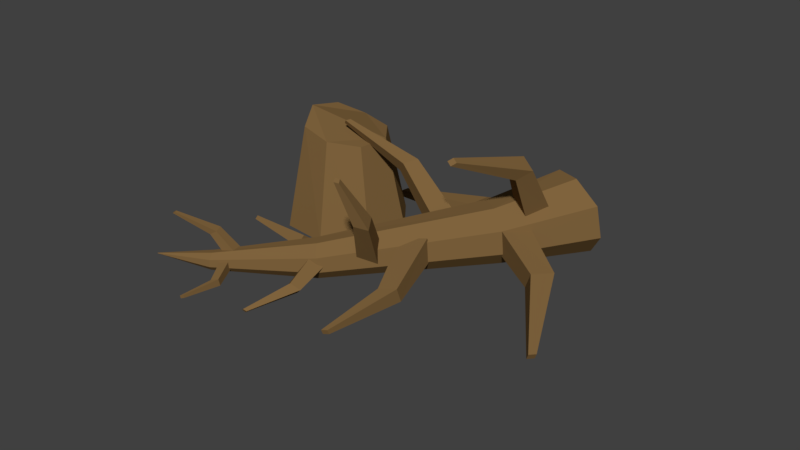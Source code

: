 # Source: PineTree_16.blend  (saved by Blender 2.79.0; exported with 4.5.12 LTS)
import bpy
from mathutils import Matrix  # noqa: F401  (used for matrix-valued properties, if any)

bpy.ops.wm.read_factory_settings(use_empty=True)
scene = bpy.context.scene
scene.name = 'Scene'

# ---- collections
col_collection_1 = bpy.data.collections.new('Collection 1'); scene.collection.children.link(col_collection_1)

# ---- materials (node trees are filled in below, after node groups)
mat_trunk = bpy.data.materials.new('Trunk')
mat_trunk.alpha_threshold = 0.0
mat_trunk.use_transparent_shadow = False
mat_trunk.diffuse_color = (0.214, 0.126, 0.04736, 1.0)
mat_trunk.roughness = 0.5
mat_trunk_001 = bpy.data.materials.new('Trunk.001')
mat_trunk_001.alpha_threshold = 0.0
mat_trunk_001.use_transparent_shadow = False
mat_trunk_001.diffuse_color = (0.214, 0.126, 0.04736, 1.0)
mat_trunk_001.roughness = 0.5
mat_trunk_002 = bpy.data.materials.new('Trunk.002')
mat_trunk_002.alpha_threshold = 0.0
mat_trunk_002.use_transparent_shadow = False
mat_trunk_002.diffuse_color = (0.214, 0.126, 0.04736, 1.0)
mat_trunk_002.roughness = 0.5

# ---- material node trees

# ---- world
world_world = bpy.data.worlds.new('World'); scene.world = world_world
world_world.color = (0.05088, 0.05088, 0.05088)
world_world.use_sun_shadow = False
world_world.sun_shadow_jitter_overblur = 0.0
world_world.cycles.sampling_method = 'MANUAL'

# ---- meshes
me_cube = bpy.data.meshes.new('Cube')
me_cube.from_pydata([(-0.04808, -0.04901, -0.004707), (-0.02805, -0.03268, 0.2737), (-0.04808, 0.04901, -0.004707), (-0.02728, 0.03348, 0.2737), (0.0471, -0.04901, 0.003202), (0.03619, -0.03348, 0.279), (0.0471, 0.04901, 0.003202), (0.03697, 0.03268, 0.2791), (0.1775, -0.03424, 0.6109), (0.1774, -0.01226, 0.6109), (0.1988, -0.03419, 0.6127), (0.1988, -0.01221, 0.6127)], [], [(0, 1, 3, 2), (2, 3, 7, 6), (6, 7, 5, 4), (4, 5, 1, 0), (2, 6, 4, 0), (5, 7, 11, 10), (11, 9, 8, 10), (3, 1, 8, 9), (1, 5, 10, 8), (7, 3, 9, 11)])
me_cube.materials.append(mat_trunk)
me_cube.use_remesh_preserve_volume = False
me_cube.use_remesh_preserve_attributes = False
me_cube.use_mirror_vertex_groups = False
me_cube.update()
me_cube_001 = bpy.data.meshes.new('Cube.001')
me_cube_001.from_pydata([(-0.06688, -0.06817, -0.006547), (-0.02322, -0.002386, 0.3404), (-0.06688, 0.06817, -0.006547), (-0.02215, 0.08965, 0.3405), (0.06552, -0.06817, 0.004454), (0.06615, -0.003491, 0.3478), (0.06552, 0.06817, 0.004454), (0.06722, 0.08854, 0.3479), (0.05027, 0.2497, 0.6251), (0.0502, 0.2803, 0.6251), (0.07996, 0.2498, 0.6276), (0.0799, 0.2804, 0.6276)], [], [(0, 1, 3, 2), (2, 3, 7, 6), (6, 7, 5, 4), (4, 5, 1, 0), (2, 6, 4, 0), (5, 7, 11, 10), (11, 9, 8, 10), (3, 1, 8, 9), (1, 5, 10, 8), (7, 3, 9, 11)])
me_cube_001.materials.append(mat_trunk)
me_cube_001.use_remesh_preserve_volume = False
me_cube_001.use_remesh_preserve_attributes = False
me_cube_001.use_mirror_vertex_groups = False
me_cube_001.update()
me_cube_002 = bpy.data.meshes.new('Cube.002')
me_cube_002.from_pydata([(-0.06052, -0.06168, -0.005924), (-0.01618, -0.007541, 0.3634), (-0.06052, 0.06168, -0.005924), (-0.01521, 0.07573, 0.3635), (0.05928, -0.06168, 0.00403), (0.06468, -0.008541, 0.3701), (0.05928, 0.06168, 0.00403), (0.06565, 0.07473, 0.3702), (0.1742, -0.02445, 0.7228), (0.1742, 0.003216, 0.7228), (0.2011, -0.02439, 0.725), (0.201, 0.003276, 0.725)], [], [(0, 1, 3, 2), (2, 3, 7, 6), (6, 7, 5, 4), (4, 5, 1, 0), (2, 6, 4, 0), (5, 7, 11, 10), (11, 9, 8, 10), (3, 1, 8, 9), (1, 5, 10, 8), (7, 3, 9, 11)])
me_cube_002.materials.append(mat_trunk)
me_cube_002.use_remesh_preserve_volume = False
me_cube_002.use_remesh_preserve_attributes = False
me_cube_002.use_mirror_vertex_groups = False
me_cube_002.update()
me_cube_003 = bpy.data.meshes.new('Cube.003')
me_cube_003.from_pydata([(-0.06688, -0.06817, -0.006547), (-0.004488, -0.04546, 0.3931), (-0.06688, 0.06817, -0.006547), (-0.003415, 0.04657, 0.3931), (0.06552, -0.06817, 0.004454), (0.08488, -0.04657, 0.4005), (0.06552, 0.06817, 0.004454), (0.08596, 0.04546, 0.4006), (0.03101, 0.2703, 0.7316), (0.03095, 0.3009, 0.7316), (0.0607, 0.2704, 0.7341), (0.06064, 0.3009, 0.7341)], [], [(0, 1, 3, 2), (2, 3, 7, 6), (6, 7, 5, 4), (4, 5, 1, 0), (2, 6, 4, 0), (5, 7, 11, 10), (11, 9, 8, 10), (3, 1, 8, 9), (1, 5, 10, 8), (7, 3, 9, 11)])
me_cube_003.materials.append(mat_trunk)
me_cube_003.use_remesh_preserve_volume = False
me_cube_003.use_remesh_preserve_attributes = False
me_cube_003.use_mirror_vertex_groups = False
me_cube_003.update()
me_cube_004 = bpy.data.meshes.new('Cube.004')
me_cube_004.from_pydata([(-0.07275, -0.06917, -0.01241), (-0.04388, -0.1002, 0.2199), (-0.07275, 0.01949, -0.01241), (-0.04318, -0.04031, 0.2199), (0.01334, -0.06917, -0.005259), (0.01423, -0.1009, 0.2247), (0.01334, 0.01949, -0.005259), (0.01493, -0.04103, 0.2248), (0.0936, -0.06321, 0.4511), (0.09356, -0.04333, 0.4511), (0.1129, -0.06316, 0.4527), (0.1129, -0.04328, 0.4527)], [], [(0, 1, 3, 2), (2, 3, 7, 6), (6, 7, 5, 4), (4, 5, 1, 0), (2, 6, 4, 0), (5, 7, 11, 10), (11, 9, 8, 10), (3, 1, 8, 9), (1, 5, 10, 8), (7, 3, 9, 11)])
me_cube_004.materials.append(mat_trunk)
me_cube_004.use_remesh_preserve_volume = False
me_cube_004.use_remesh_preserve_attributes = False
me_cube_004.use_mirror_vertex_groups = False
me_cube_004.update()
me_cube_005 = bpy.data.meshes.new('Cube.005')
me_cube_005.from_pydata([(-0.05505, -0.05611, -0.005389), (0.03018, 0.009681, 0.346), (-0.05505, 0.05611, -0.005389), (0.03106, 0.08543, 0.3461), (0.05392, -0.05611, 0.003666), (0.1037, 0.008771, 0.3522), (0.05392, 0.05611, 0.003666), (0.1046, 0.08452, 0.3522), (0.2014, 0.005506, 0.59), (0.2014, 0.03067, 0.59), (0.2258, 0.005562, 0.592), (0.2258, 0.03073, 0.592)], [], [(0, 1, 3, 2), (2, 3, 7, 6), (6, 7, 5, 4), (4, 5, 1, 0), (2, 6, 4, 0), (5, 7, 11, 10), (11, 9, 8, 10), (3, 1, 8, 9), (1, 5, 10, 8), (7, 3, 9, 11)])
me_cube_005.materials.append(mat_trunk)
me_cube_005.use_remesh_preserve_volume = False
me_cube_005.use_remesh_preserve_attributes = False
me_cube_005.use_mirror_vertex_groups = False
me_cube_005.update()
me_cube_006 = bpy.data.meshes.new('Cube.006')
me_cube_006.from_pydata([(-0.08433, -0.08596, -0.008256), (-0.04714, -0.07461, 0.4208), (-0.08433, 0.08596, -0.008256), (-0.04578, 0.04144, 0.4209), (0.08261, -0.08596, 0.005616), (0.06555, -0.07601, 0.4301), (0.08261, 0.08596, 0.005616), (0.06691, 0.04004, 0.4302), (0.1875, 0.05849, 0.8288), (0.1874, 0.09704, 0.8288), (0.225, 0.05857, 0.8319), (0.2249, 0.09713, 0.8319)], [], [(0, 1, 3, 2), (2, 3, 7, 6), (6, 7, 5, 4), (4, 5, 1, 0), (2, 6, 4, 0), (5, 7, 11, 10), (11, 9, 8, 10), (3, 1, 8, 9), (1, 5, 10, 8), (7, 3, 9, 11)])
me_cube_006.materials.append(mat_trunk)
me_cube_006.use_remesh_preserve_volume = False
me_cube_006.use_remesh_preserve_attributes = False
me_cube_006.use_mirror_vertex_groups = False
me_cube_006.update()
me_cube_007 = bpy.data.meshes.new('Cube.007')
me_cube_007.from_pydata([(-0.01387, -0.02345, 0.04664), (0.01434, -0.01809, 0.2005), (-0.01387, 0.02533, 0.04664), (0.0148, 0.02109, 0.2006), (0.0335, -0.02345, 0.05057), (0.05239, -0.01856, 0.2037), (0.0335, 0.02533, 0.05057), (0.05285, 0.02062, 0.2037), (0.1578, -0.0281, 0.3149), (0.1578, -0.01113, 0.3149), (0.1743, -0.02806, 0.3163), (0.1743, -0.0111, 0.3163)], [], [(0, 1, 3, 2), (2, 3, 7, 6), (6, 7, 5, 4), (4, 5, 1, 0), (2, 6, 4, 0), (5, 7, 11, 10), (11, 9, 8, 10), (3, 1, 8, 9), (1, 5, 10, 8), (7, 3, 9, 11)])
me_cube_007.materials.append(mat_trunk)
me_cube_007.use_remesh_preserve_volume = False
me_cube_007.use_remesh_preserve_attributes = False
me_cube_007.use_mirror_vertex_groups = False
me_cube_007.update()
me_cube_008 = bpy.data.meshes.new('Cube.008')
me_cube_008.from_pydata([(-0.03262, -0.03325, -0.003193), (-0.0001802, -0.04946, 0.1861), (-0.03262, 0.03325, -0.003193), (0.0003431, -0.004581, 0.1861), (0.03195, -0.03325, 0.002172), (0.0434, -0.05, 0.1897), (0.03195, 0.03325, 0.002172), (0.04393, -0.00512, 0.1897), (0.118, -0.01413, 0.3781), (0.118, 0.0007815, 0.3781), (0.1325, -0.0141, 0.3793), (0.1324, 0.0008143, 0.3793)], [], [(0, 1, 3, 2), (2, 3, 7, 6), (6, 7, 5, 4), (4, 5, 1, 0), (2, 6, 4, 0), (5, 7, 11, 10), (11, 9, 8, 10), (3, 1, 8, 9), (1, 5, 10, 8), (7, 3, 9, 11)])
me_cube_008.materials.append(mat_trunk)
me_cube_008.use_remesh_preserve_volume = False
me_cube_008.use_remesh_preserve_attributes = False
me_cube_008.use_mirror_vertex_groups = False
me_cube_008.update()
me_cube_009 = bpy.data.meshes.new('Cube.009')
me_cube_009.from_pydata([(-0.08433, -0.08596, -0.008256), (0.03205, -0.1384, 0.5092), (-0.08433, 0.08596, -0.008256), (0.0334, -0.02235, 0.5093), (0.08261, -0.08596, 0.005616), (0.1447, -0.1398, 0.5186), (0.08261, 0.08596, 0.005616), (0.1461, -0.02374, 0.5187), (0.1296, 0.06652, 0.965), (0.1295, 0.1051, 0.965), (0.167, 0.0666, 0.9681), (0.1669, 0.1052, 0.9681)], [], [(0, 1, 3, 2), (2, 3, 7, 6), (6, 7, 5, 4), (4, 5, 1, 0), (2, 6, 4, 0), (5, 7, 11, 10), (11, 9, 8, 10), (3, 1, 8, 9), (1, 5, 10, 8), (7, 3, 9, 11)])
me_cube_009.materials.append(mat_trunk)
me_cube_009.use_remesh_preserve_volume = False
me_cube_009.use_remesh_preserve_attributes = False
me_cube_009.use_mirror_vertex_groups = False
me_cube_009.update()
me_cylinder_001 = bpy.data.meshes.new('Cylinder.001')
me_cylinder_001.from_pydata([(-8.795e-09, 0.3316, -0.007433), (0.2345, 0.2345, -0.007433), (0.3316, -1.151e-08, -0.007433), (0.2345, -0.2345, -0.007433), (-3.779e-08, -0.3316, -0.007433), (-0.2345, -0.2345, -0.007433), (-0.3316, 6.941e-09, -0.007433), (-0.2345, 0.2345, -0.007433), (-2.635e-09, 0.2252, 0.4832), (0.1593, 0.1593, 0.4832), (0.2252, -8.38e-09, 0.5096), (0.1593, -0.1593, 0.5436), (0.002631, -0.1952, 0.6015), (-0.1565, -0.1273, 0.5712), (-0.2252, 4.151e-09, 0.5069), (-0.1593, 0.1593, 0.4832)], [], [(0, 1, 2, 3, 4, 5, 6, 7), (7, 15, 8, 0), (6, 14, 15, 7), (5, 13, 14, 6), (4, 12, 13, 5), (3, 11, 12, 4), (2, 10, 11, 3), (1, 9, 10, 2), (0, 8, 9, 1), (15, 14, 13, 12, 11, 10, 9, 8)])
me_cylinder_001.materials.append(mat_trunk_001)
me_cylinder_001.use_remesh_preserve_volume = False
me_cylinder_001.use_remesh_preserve_attributes = False
me_cylinder_001.use_mirror_vertex_groups = False
me_cylinder_001.update()
me_cylinder_002 = bpy.data.meshes.new('Cylinder.002')
me_cylinder_002.from_pydata([(-0.0007059, 0.197, 0.4469), (0.1133, 0.1501, 0.4525), (0.1605, 0.0369, 0.4661), (0.1133, -0.07631, 0.4796), (-0.0007059, -0.1232, 0.4853), (-0.1147, -0.07631, 0.4796), (-0.162, 0.0369, 0.4661), (-0.1147, 0.1501, 0.4525), (-0.0002057, 0.2276, 0.06381), (0.16, 0.1512, 0.04545), (0.2139, 0.01188, 0.03268), (0.1586, -0.1512, 0.001331), (-0.0007059, -0.2172, 0.001331), (-0.16, -0.1512, 0.001331), (-0.2259, 0.007656, 0.04051), (-0.1596, 0.1626, 0.06401), (-0.000706, 0.3142, 1.277), (0.07074, 0.2872, 1.289), (0.1003, 0.222, 1.318), (0.07074, 0.1569, 1.348), (-0.000706, 0.1299, 1.36), (-0.07215, 0.1569, 1.348), (-0.1017, 0.222, 1.318), (-0.07215, 0.2872, 1.289), (-0.03722, 0.4876, 1.757), (-0.001444, 0.4758, 1.766), (0.01338, 0.4474, 1.787), (-0.001444, 0.419, 1.809), (-0.03722, 0.4072, 1.818), (-0.07299, 0.419, 1.809), (-0.08781, 0.4474, 1.787), (-0.07299, 0.4758, 1.766), (-0.05749, 0.622, 2.024), (-0.05619, 0.6216, 2.025), (-0.05565, 0.6207, 2.026), (-0.05619, 0.6197, 2.026), (-0.05749, 0.6193, 2.027), (-0.05879, 0.6197, 2.026), (-0.05933, 0.6207, 2.026), (-0.05879, 0.6216, 2.025)], [], [(8, 0, 1, 9), (9, 1, 2, 10), (10, 2, 3, 11), (11, 3, 4, 12), (12, 4, 5, 13), (13, 5, 6, 14), (3, 2, 18, 19), (14, 6, 7, 15), (15, 7, 0, 8), (15, 8, 9, 10, 11, 12, 13, 14), (20, 19, 27, 28), (6, 5, 21, 22), (4, 3, 19, 20), (7, 6, 22, 23), (2, 1, 17, 18), (5, 4, 20, 21), (0, 7, 23, 16), (1, 0, 16, 17), (18, 17, 25, 26), (23, 22, 30, 31), (21, 20, 28, 29), (19, 18, 26, 27), (17, 16, 24, 25), (16, 23, 31, 24), (22, 21, 29, 30), (25, 24, 32, 33), (33, 32, 39, 38, 37, 36, 35, 34), (24, 31, 39, 32), (30, 29, 37, 38), (28, 27, 35, 36), (26, 25, 33, 34), (31, 30, 38, 39), (29, 28, 36, 37), (27, 26, 34, 35)])
me_cylinder_002.materials.append(mat_trunk_002)
me_cylinder_002.use_remesh_preserve_volume = False
me_cylinder_002.use_remesh_preserve_attributes = False
me_cylinder_002.use_mirror_vertex_groups = False
me_cylinder_002.update()

# ---- objects
ob_branch_001 = bpy.data.objects.new('Branch.001', me_cube)
ob_branch_002 = bpy.data.objects.new('Branch.002', me_cube_001)
ob_branch_003 = bpy.data.objects.new('Branch.003', me_cube_002)
ob_branch_004 = bpy.data.objects.new('Branch.004', me_cube_003)
ob_branch_005 = bpy.data.objects.new('Branch.005', me_cube_004)
ob_branch_006 = bpy.data.objects.new('Branch.006', me_cube_005)
ob_branch = bpy.data.objects.new('Branch', me_cube_006)
ob_branch_007 = bpy.data.objects.new('Branch.007', me_cube_007)
ob_branch_008 = bpy.data.objects.new('Branch.008', me_cube_008)
ob_branch_009 = bpy.data.objects.new('Branch.009', me_cube_009)
ob_trunk_001 = bpy.data.objects.new('Trunk.001', me_cylinder_001)
ob_trunk_002 = bpy.data.objects.new('Trunk.002', me_cylinder_002)

# ---- transforms, parenting, visibility, modifiers, constraints
ob_branch_001.location = (-0.2906, -0.2782, 0.08374)
ob_branch_001.rotation_euler = (-1.235, -2.466, 0.8553)
ob_branch_001.lineart.crease_threshold = 0.0
ob_branch_002.location = (0.07517, 0.003392, 0.1366)
ob_branch_002.rotation_euler = (3.596, -1.25, -1.609)
ob_branch_002.lineart.crease_threshold = 0.0
ob_branch_003.location = (0.0751, 0.2351, 0.1542)
ob_branch_003.rotation_euler = (0.8596, 0.1773, -1.958)
ob_branch_003.lineart.crease_threshold = 0.0
ob_branch_004.location = (0.4162, 0.5076, 0.2396)
ob_branch_004.rotation_euler = (5.787, -0.4665, -9.802)
ob_branch_004.lineart.crease_threshold = 0.0
ob_branch_005.location = (-0.3083, -0.3111, 0.09474)
ob_branch_005.rotation_euler = (4.089, -0.6349, -2.708)
ob_branch_005.lineart.crease_threshold = 0.0
ob_branch_006.location = (-0.09899, -0.1421, 0.09277)
ob_branch_006.rotation_euler = (-0.5098, -0.193, -2.515)
ob_branch_006.lineart.crease_threshold = 0.0
ob_branch.location = (0.3317, 0.6446, 0.1011)
ob_branch.rotation_euler = (1.742, 0.09485, -1.805)
ob_branch.lineart.crease_threshold = 0.0
ob_branch_007.location = (-0.6612, -0.5384, 0.06116)
ob_branch_007.rotation_euler = (-1.752, 0.1412, 3.714)
ob_branch_007.lineart.crease_threshold = 0.0
ob_branch_008.location = (-0.603, -0.5294, 0.05307)
ob_branch_008.rotation_euler = (-0.1309, 0.652, -2.837)
ob_branch_008.lineart.crease_threshold = 0.0
ob_branch_009.location = (0.2219, 0.4485, 0.2118)
ob_branch_009.rotation_euler = (9.304, -1.165, -0.5632)
ob_branch_009.lineart.crease_threshold = 0.0
ob_trunk_001.location = (-0.6072, 0.2625, 0.0)
ob_trunk_001.rotation_euler = (0.0, -0.0, 4.986)
ob_trunk_001.lineart.crease_threshold = 0.0
ob_trunk_002.location = (0.5337, 0.7382, 0.2115)
ob_trunk_002.rotation_euler = (2.023, -1.233, -0.9354)
ob_trunk_002.lineart.crease_threshold = 0.0

# ---- collection membership
col_collection_1.objects.link(ob_branch_001)
col_collection_1.objects.link(ob_branch_002)
col_collection_1.objects.link(ob_branch_003)
col_collection_1.objects.link(ob_branch_004)
col_collection_1.objects.link(ob_branch_005)
col_collection_1.objects.link(ob_branch_006)
col_collection_1.objects.link(ob_branch)
col_collection_1.objects.link(ob_branch_007)
col_collection_1.objects.link(ob_branch_008)
col_collection_1.objects.link(ob_branch_009)
col_collection_1.objects.link(ob_trunk_001)
col_collection_1.objects.link(ob_trunk_002)

# ---- scene / render settings (as saved in the file)
scene.frame_start = 1; scene.frame_end = 250; scene.frame_set(2)
scene.render.engine = 'BLENDER_EEVEE_NEXT'
scene.render.resolution_percentage = 50
scene.render.dither_intensity = 0.0
scene.cycles.use_denoising = False
scene.cycles.samples = 128
scene.cycles.sampling_pattern = 'TABULATED_SOBOL'
scene.cycles.use_adaptive_sampling = False
scene.cycles.use_light_tree = False
scene.cycles.blur_glossy = 0.0
scene.cycles.sample_clamp_indirect = 0.0
scene.view_settings.view_transform = 'Standard'
bpy.context.view_layer.update()

# ---- added for rendering (the .blend has no active camera and no usable light): camera, sun
cam_auto = bpy.data.cameras.new('AutoCamera')
cam_auto.lens = 50.0
cam_auto.sensor_width = 36.0
cam_auto.clip_end = 1000.0
ob_auto_camera = bpy.data.objects.new('AutoCamera', cam_auto)
scene.collection.objects.link(ob_auto_camera)
ob_auto_camera.location = (3.05248, -3.69537, 2.69091)
ob_auto_camera.rotation_euler = (1.09748, -7.21219e-08, 0.694738)
scene.camera = ob_auto_camera
light_auto_sun = bpy.data.lights.new('AutoSun', 'SUN')
light_auto_sun.energy = 3.0
light_auto_sun.angle = 0.0523599
ob_auto_sun = bpy.data.objects.new('AutoSun', light_auto_sun)
scene.collection.objects.link(ob_auto_sun)
ob_auto_sun.rotation_euler = (0.872665, 0.174533, 0.523599)
bpy.context.view_layer.update()
